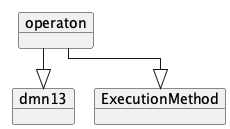

The diagram above was rendered by PlantUML. Its source (embedded in the PNG):
@startuml
!pragma layout elk
left to right direction

    object "operaton" as operaton {
    }
    object "dmn13" as dmn13
    object "ExecutionMethod" as ExecutionMethod
    operaton --|> dmn13
    operaton --|> ExecutionMethod

@enduml